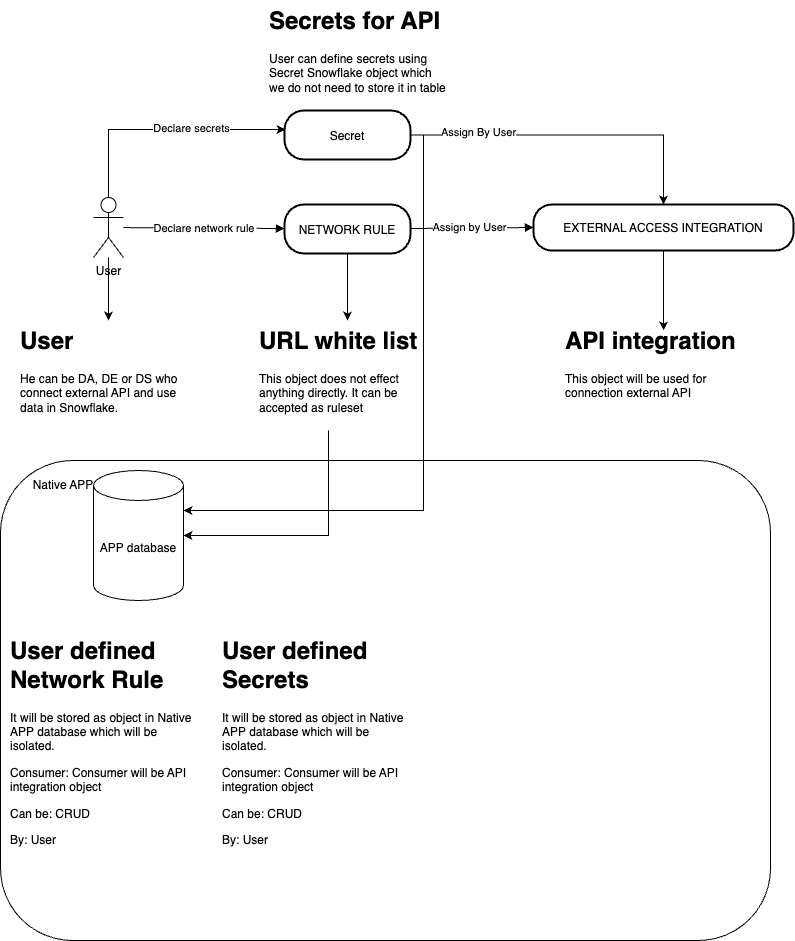

The diagram above was exported from draw.io. Its source (the exported page's mxGraphModel, read from the mxfile embedded in the PNG):
<mxGraphModel dx="1026" dy="1792" grid="1" gridSize="10" guides="1" tooltips="1" connect="1" arrows="1" fold="1" page="1" pageScale="1" pageWidth="827" pageHeight="1169" math="0" shadow="0">
  <root>
    <mxCell id="0" />
    <mxCell id="1" parent="0" />
    <mxCell id="mOKeRrlAzi2eNXkoqTf--11" value="" style="edgeStyle=orthogonalEdgeStyle;rounded=0;orthogonalLoop=1;jettySize=auto;html=1;entryX=0.5;entryY=0;entryDx=0;entryDy=0;" parent="1" source="3" target="mOKeRrlAzi2eNXkoqTf--12" edge="1">
      <mxGeometry relative="1" as="geometry">
        <mxPoint x="404" y="143" as="targetPoint" />
      </mxGeometry>
    </mxCell>
    <mxCell id="3" value="NETWORK RULE" style="rounded=1;arcSize=40;strokeWidth=2" parent="1" vertex="1">
      <mxGeometry x="341" y="14" width="126" height="49" as="geometry" />
    </mxCell>
    <mxCell id="5" value="Declare network rule" style="curved=1;startArrow=none;endArrow=block;entryX=0;entryY=0.49;" parent="1" source="mOKeRrlAzi2eNXkoqTf--6" target="3" edge="1">
      <mxGeometry x="0.0062" relative="1" as="geometry">
        <Array as="points" />
        <mxPoint x="136" y="38.00999999999999" as="sourcePoint" />
        <mxPoint as="offset" />
      </mxGeometry>
    </mxCell>
    <mxCell id="6" value="" style="curved=1;startArrow=none;endArrow=block;exitX=1;exitY=0.49;entryX=0;entryY=0.5;entryDx=0;entryDy=0;" parent="1" source="3" target="mOKeRrlAzi2eNXkoqTf--9" edge="1">
      <mxGeometry relative="1" as="geometry">
        <Array as="points" />
        <mxPoint x="591" y="38" as="targetPoint" />
      </mxGeometry>
    </mxCell>
    <mxCell id="mOKeRrlAzi2eNXkoqTf--7" value="Assign by User" style="edgeLabel;html=1;align=center;verticalAlign=middle;resizable=0;points=[];" parent="6" vertex="1" connectable="0">
      <mxGeometry x="-0.0484" y="1" relative="1" as="geometry">
        <mxPoint as="offset" />
      </mxGeometry>
    </mxCell>
    <mxCell id="mOKeRrlAzi2eNXkoqTf--16" value="" style="edgeStyle=orthogonalEdgeStyle;rounded=0;orthogonalLoop=1;jettySize=auto;html=1;" parent="1" source="mOKeRrlAzi2eNXkoqTf--6" target="mOKeRrlAzi2eNXkoqTf--15" edge="1">
      <mxGeometry relative="1" as="geometry" />
    </mxCell>
    <mxCell id="mOKeRrlAzi2eNXkoqTf--17" value="" style="edgeStyle=orthogonalEdgeStyle;rounded=0;orthogonalLoop=1;jettySize=auto;html=1;" parent="1" source="mOKeRrlAzi2eNXkoqTf--6" target="mOKeRrlAzi2eNXkoqTf--15" edge="1">
      <mxGeometry relative="1" as="geometry" />
    </mxCell>
    <mxCell id="mOKeRrlAzi2eNXkoqTf--6" value="User" style="shape=umlActor;verticalLabelPosition=bottom;verticalAlign=top;html=1;outlineConnect=0;" parent="1" vertex="1">
      <mxGeometry x="150" y="7" width="30" height="60" as="geometry" />
    </mxCell>
    <mxCell id="mOKeRrlAzi2eNXkoqTf--9" value="EXTERNAL ACCESS INTEGRATION" style="rounded=1;arcSize=40;strokeWidth=2" parent="1" vertex="1">
      <mxGeometry x="590" y="14" width="260" height="46" as="geometry" />
    </mxCell>
    <mxCell id="mOKeRrlAzi2eNXkoqTf--12" value="&lt;h1 style=&quot;margin-top: 0px;&quot;&gt;URL white list&lt;/h1&gt;&lt;p&gt;This object does not effect anything directly. It can be accepted as ruleset&lt;/p&gt;" style="text;html=1;whiteSpace=wrap;overflow=hidden;rounded=0;" parent="1" vertex="1">
      <mxGeometry x="314" y="130" width="180" height="110" as="geometry" />
    </mxCell>
    <mxCell id="mOKeRrlAzi2eNXkoqTf--13" value="&lt;h1 style=&quot;margin-top: 0px;&quot;&gt;API integration&lt;/h1&gt;&lt;p&gt;This object will be used for connection external API&amp;nbsp;&lt;/p&gt;" style="text;html=1;whiteSpace=wrap;overflow=hidden;rounded=0;" parent="1" vertex="1">
      <mxGeometry x="620" y="130" width="180" height="110" as="geometry" />
    </mxCell>
    <mxCell id="mOKeRrlAzi2eNXkoqTf--14" style="edgeStyle=orthogonalEdgeStyle;rounded=0;orthogonalLoop=1;jettySize=auto;html=1;entryX=0.556;entryY=0.091;entryDx=0;entryDy=0;entryPerimeter=0;" parent="1" source="mOKeRrlAzi2eNXkoqTf--9" target="mOKeRrlAzi2eNXkoqTf--13" edge="1">
      <mxGeometry relative="1" as="geometry" />
    </mxCell>
    <mxCell id="mOKeRrlAzi2eNXkoqTf--15" value="&lt;h1 style=&quot;margin-top: 0px;&quot;&gt;User&lt;/h1&gt;&lt;div&gt;He can be DA, DE or DS who connect external API and use data in Snowflake.&amp;nbsp;&lt;/div&gt;" style="text;html=1;whiteSpace=wrap;overflow=hidden;rounded=0;" parent="1" vertex="1">
      <mxGeometry x="75" y="130" width="180" height="110" as="geometry" />
    </mxCell>
    <mxCell id="GIpL5xaJyaI5WLH2NYrI-7" value="" style="rounded=1;whiteSpace=wrap;html=1;" vertex="1" parent="1">
      <mxGeometry x="57" y="270" width="770" height="480" as="geometry" />
    </mxCell>
    <mxCell id="GIpL5xaJyaI5WLH2NYrI-8" value="Native APP" style="text;html=1;align=center;verticalAlign=middle;whiteSpace=wrap;rounded=0;" vertex="1" parent="1">
      <mxGeometry x="80" y="280" width="80" height="30" as="geometry" />
    </mxCell>
    <mxCell id="GIpL5xaJyaI5WLH2NYrI-9" value="APP database" style="shape=cylinder3;whiteSpace=wrap;html=1;boundedLbl=1;backgroundOutline=1;size=15;" vertex="1" parent="1">
      <mxGeometry x="150" y="280" width="90" height="130" as="geometry" />
    </mxCell>
    <mxCell id="GIpL5xaJyaI5WLH2NYrI-10" style="edgeStyle=orthogonalEdgeStyle;rounded=0;orthogonalLoop=1;jettySize=auto;html=1;entryX=1;entryY=0.5;entryDx=0;entryDy=0;entryPerimeter=0;" edge="1" parent="1" target="GIpL5xaJyaI5WLH2NYrI-9">
      <mxGeometry relative="1" as="geometry">
        <mxPoint x="385" y="240" as="sourcePoint" />
        <mxPoint x="290" y="345" as="targetPoint" />
        <Array as="points">
          <mxPoint x="385" y="345" />
        </Array>
      </mxGeometry>
    </mxCell>
    <mxCell id="GIpL5xaJyaI5WLH2NYrI-11" value="&lt;h1 style=&quot;margin-top: 0px;&quot;&gt;User defined Network Rule&lt;/h1&gt;&lt;p&gt;It will be stored as object in Native APP database which will be isolated.&amp;nbsp;&lt;/p&gt;&lt;p&gt;Consumer: Consumer will be API integration object&lt;/p&gt;&lt;p&gt;Can be: CRUD&lt;/p&gt;&lt;p&gt;By: User&lt;/p&gt;" style="text;html=1;whiteSpace=wrap;overflow=hidden;rounded=0;" vertex="1" parent="1">
      <mxGeometry x="65" y="440" width="190" height="220" as="geometry" />
    </mxCell>
    <mxCell id="GIpL5xaJyaI5WLH2NYrI-15" style="edgeStyle=orthogonalEdgeStyle;rounded=0;orthogonalLoop=1;jettySize=auto;html=1;entryX=0.5;entryY=0;entryDx=0;entryDy=0;" edge="1" parent="1" source="GIpL5xaJyaI5WLH2NYrI-12" target="mOKeRrlAzi2eNXkoqTf--9">
      <mxGeometry relative="1" as="geometry" />
    </mxCell>
    <mxCell id="GIpL5xaJyaI5WLH2NYrI-16" value="Assign By User" style="edgeLabel;html=1;align=center;verticalAlign=middle;resizable=0;points=[];" vertex="1" connectable="0" parent="GIpL5xaJyaI5WLH2NYrI-15">
      <mxGeometry x="-0.5845" y="4" relative="1" as="geometry">
        <mxPoint y="1" as="offset" />
      </mxGeometry>
    </mxCell>
    <mxCell id="GIpL5xaJyaI5WLH2NYrI-18" style="edgeStyle=orthogonalEdgeStyle;rounded=0;orthogonalLoop=1;jettySize=auto;html=1;" edge="1" parent="1" source="GIpL5xaJyaI5WLH2NYrI-12" target="GIpL5xaJyaI5WLH2NYrI-9">
      <mxGeometry relative="1" as="geometry">
        <Array as="points">
          <mxPoint x="480" y="-55" />
          <mxPoint x="480" y="320" />
        </Array>
      </mxGeometry>
    </mxCell>
    <mxCell id="GIpL5xaJyaI5WLH2NYrI-12" value="Secret" style="rounded=1;arcSize=40;strokeWidth=2" vertex="1" parent="1">
      <mxGeometry x="341" y="-80" width="126" height="49" as="geometry" />
    </mxCell>
    <mxCell id="GIpL5xaJyaI5WLH2NYrI-13" style="edgeStyle=orthogonalEdgeStyle;rounded=0;orthogonalLoop=1;jettySize=auto;html=1;entryX=0.008;entryY=0.388;entryDx=0;entryDy=0;entryPerimeter=0;" edge="1" parent="1" source="mOKeRrlAzi2eNXkoqTf--6" target="GIpL5xaJyaI5WLH2NYrI-12">
      <mxGeometry relative="1" as="geometry">
        <Array as="points">
          <mxPoint x="165" y="-61" />
        </Array>
      </mxGeometry>
    </mxCell>
    <mxCell id="GIpL5xaJyaI5WLH2NYrI-14" value="Declare secrets" style="edgeLabel;html=1;align=center;verticalAlign=middle;resizable=0;points=[];" vertex="1" connectable="0" parent="GIpL5xaJyaI5WLH2NYrI-13">
      <mxGeometry x="0.2244" y="2" relative="1" as="geometry">
        <mxPoint as="offset" />
      </mxGeometry>
    </mxCell>
    <mxCell id="GIpL5xaJyaI5WLH2NYrI-17" value="&lt;h1 style=&quot;margin-top: 0px;&quot;&gt;Secrets for API&lt;/h1&gt;&lt;p&gt;User can define secrets using Secret Snowflake object which we do not need to store it in table&lt;/p&gt;" style="text;html=1;whiteSpace=wrap;overflow=hidden;rounded=0;" vertex="1" parent="1">
      <mxGeometry x="324" y="-190" width="180" height="110" as="geometry" />
    </mxCell>
    <mxCell id="GIpL5xaJyaI5WLH2NYrI-19" value="&lt;h1 style=&quot;margin-top: 0px;&quot;&gt;User defined Secrets&lt;/h1&gt;&lt;p&gt;It will be stored as object in Native APP database which will be isolated.&amp;nbsp;&lt;/p&gt;&lt;p&gt;Consumer: Consumer will be API integration object&lt;/p&gt;&lt;p&gt;Can be: CRUD&lt;/p&gt;&lt;p&gt;By: User&lt;/p&gt;" style="text;html=1;whiteSpace=wrap;overflow=hidden;rounded=0;" vertex="1" parent="1">
      <mxGeometry x="277" y="440" width="190" height="220" as="geometry" />
    </mxCell>
  </root>
</mxGraphModel>